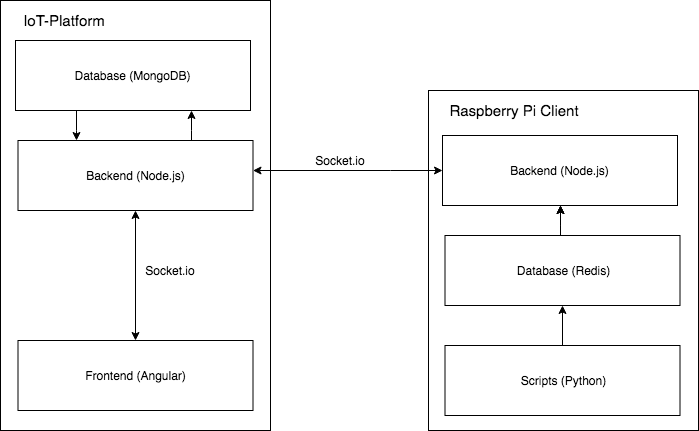

The diagram above was exported from draw.io. Its source (the exported page's mxGraphModel, read from the mxfile embedded in the PNG):
<mxGraphModel dx="946" dy="648" grid="1" gridSize="10" guides="1" tooltips="1" connect="1" arrows="1" fold="1" page="1" pageScale="1" pageWidth="827" pageHeight="1169" math="0" shadow="0">
  <root>
    <mxCell id="0" />
    <mxCell id="1" parent="0" />
    <mxCell id="MlSC2XeYFTvhz4zkcTEQ-1" value="" style="rounded=0;whiteSpace=wrap;html=1;" vertex="1" parent="1">
      <mxGeometry x="20" y="30" width="270" height="430" as="geometry" />
    </mxCell>
    <mxCell id="MlSC2XeYFTvhz4zkcTEQ-6" style="edgeStyle=orthogonalEdgeStyle;rounded=0;orthogonalLoop=1;jettySize=auto;html=1;entryX=0.75;entryY=1;entryDx=0;entryDy=0;" edge="1" parent="1" source="MlSC2XeYFTvhz4zkcTEQ-2" target="MlSC2XeYFTvhz4zkcTEQ-3">
      <mxGeometry relative="1" as="geometry">
        <Array as="points">
          <mxPoint x="211" y="160" />
          <mxPoint x="211" y="160" />
        </Array>
      </mxGeometry>
    </mxCell>
    <mxCell id="MlSC2XeYFTvhz4zkcTEQ-25" style="edgeStyle=orthogonalEdgeStyle;rounded=0;orthogonalLoop=1;jettySize=auto;html=1;startArrow=classic;startFill=1;fontSize=15;entryX=0;entryY=0.5;entryDx=0;entryDy=0;" edge="1" parent="1" source="MlSC2XeYFTvhz4zkcTEQ-2" target="MlSC2XeYFTvhz4zkcTEQ-15">
      <mxGeometry relative="1" as="geometry">
        <mxPoint x="410" y="180" as="targetPoint" />
        <Array as="points">
          <mxPoint x="410" y="200" />
          <mxPoint x="410" y="200" />
        </Array>
      </mxGeometry>
    </mxCell>
    <mxCell id="MlSC2XeYFTvhz4zkcTEQ-2" value="Backend (Node.js)" style="rounded=0;whiteSpace=wrap;html=1;" vertex="1" parent="1">
      <mxGeometry x="37.5" y="170" width="235" height="70" as="geometry" />
    </mxCell>
    <mxCell id="MlSC2XeYFTvhz4zkcTEQ-8" style="edgeStyle=orthogonalEdgeStyle;rounded=0;orthogonalLoop=1;jettySize=auto;html=1;entryX=0.25;entryY=0;entryDx=0;entryDy=0;" edge="1" parent="1" source="MlSC2XeYFTvhz4zkcTEQ-3" target="MlSC2XeYFTvhz4zkcTEQ-2">
      <mxGeometry relative="1" as="geometry">
        <Array as="points">
          <mxPoint x="96" y="160" />
          <mxPoint x="96" y="160" />
        </Array>
      </mxGeometry>
    </mxCell>
    <mxCell id="MlSC2XeYFTvhz4zkcTEQ-3" value="Database (MongoDB)" style="rounded=0;whiteSpace=wrap;html=1;" vertex="1" parent="1">
      <mxGeometry x="35" y="70" width="235" height="70" as="geometry" />
    </mxCell>
    <mxCell id="MlSC2XeYFTvhz4zkcTEQ-9" style="edgeStyle=orthogonalEdgeStyle;rounded=0;orthogonalLoop=1;jettySize=auto;html=1;startArrow=classic;startFill=1;" edge="1" parent="1" source="MlSC2XeYFTvhz4zkcTEQ-4" target="MlSC2XeYFTvhz4zkcTEQ-2">
      <mxGeometry relative="1" as="geometry" />
    </mxCell>
    <mxCell id="MlSC2XeYFTvhz4zkcTEQ-4" value="Frontend (Angular)" style="rounded=0;whiteSpace=wrap;html=1;" vertex="1" parent="1">
      <mxGeometry x="37.5" y="370" width="235" height="70" as="geometry" />
    </mxCell>
    <mxCell id="MlSC2XeYFTvhz4zkcTEQ-10" value="Socket.io" style="text;html=1;strokeColor=none;fillColor=none;align=center;verticalAlign=middle;whiteSpace=wrap;rounded=0;" vertex="1" parent="1">
      <mxGeometry x="170" y="290" width="40" height="20" as="geometry" />
    </mxCell>
    <mxCell id="MlSC2XeYFTvhz4zkcTEQ-11" value="" style="rounded=0;whiteSpace=wrap;html=1;fillColor=none;" vertex="1" parent="1">
      <mxGeometry x="448" y="120" width="270" height="340" as="geometry" />
    </mxCell>
    <mxCell id="MlSC2XeYFTvhz4zkcTEQ-12" style="edgeStyle=orthogonalEdgeStyle;rounded=0;orthogonalLoop=1;jettySize=auto;html=1;" edge="1" parent="1" source="MlSC2XeYFTvhz4zkcTEQ-13">
      <mxGeometry relative="1" as="geometry">
        <Array as="points">
          <mxPoint x="579.5" y="255" />
          <mxPoint x="579.5" y="255" />
        </Array>
        <mxPoint x="579.5" y="235" as="targetPoint" />
      </mxGeometry>
    </mxCell>
    <mxCell id="MlSC2XeYFTvhz4zkcTEQ-13" value="Database (Redis)" style="rounded=0;whiteSpace=wrap;html=1;" vertex="1" parent="1">
      <mxGeometry x="464.5" y="265" width="235" height="70" as="geometry" />
    </mxCell>
    <mxCell id="MlSC2XeYFTvhz4zkcTEQ-15" value="Backend (Node.js)" style="rounded=0;whiteSpace=wrap;html=1;" vertex="1" parent="1">
      <mxGeometry x="462" y="165" width="235" height="70" as="geometry" />
    </mxCell>
    <mxCell id="MlSC2XeYFTvhz4zkcTEQ-16" style="edgeStyle=orthogonalEdgeStyle;rounded=0;orthogonalLoop=1;jettySize=auto;html=1;startArrow=none;startFill=0;" edge="1" parent="1" source="MlSC2XeYFTvhz4zkcTEQ-17" target="MlSC2XeYFTvhz4zkcTEQ-13">
      <mxGeometry relative="1" as="geometry" />
    </mxCell>
    <mxCell id="MlSC2XeYFTvhz4zkcTEQ-17" value="Scripts (Python)" style="rounded=0;whiteSpace=wrap;html=1;" vertex="1" parent="1">
      <mxGeometry x="464.5" y="375" width="235" height="70" as="geometry" />
    </mxCell>
    <mxCell id="MlSC2XeYFTvhz4zkcTEQ-19" value="IoT-Platform" style="text;html=1;strokeColor=none;fillColor=none;align=center;verticalAlign=middle;whiteSpace=wrap;rounded=0;fontSize=15;" vertex="1" parent="1">
      <mxGeometry x="37.5" y="40" width="92" height="20" as="geometry" />
    </mxCell>
    <mxCell id="MlSC2XeYFTvhz4zkcTEQ-21" value="Raspberry Pi Client" style="text;html=1;strokeColor=none;fillColor=none;align=center;verticalAlign=middle;whiteSpace=wrap;rounded=0;fontSize=15;" vertex="1" parent="1">
      <mxGeometry x="464.5" y="130" width="138" height="20" as="geometry" />
    </mxCell>
    <mxCell id="MlSC2XeYFTvhz4zkcTEQ-22" style="edgeStyle=orthogonalEdgeStyle;rounded=0;orthogonalLoop=1;jettySize=auto;html=1;exitX=0.5;exitY=1;exitDx=0;exitDy=0;startArrow=classic;startFill=1;fontSize=15;" edge="1" parent="1" source="MlSC2XeYFTvhz4zkcTEQ-15" target="MlSC2XeYFTvhz4zkcTEQ-15">
      <mxGeometry relative="1" as="geometry" />
    </mxCell>
    <mxCell id="MlSC2XeYFTvhz4zkcTEQ-26" value="Socket.io" style="text;html=1;strokeColor=none;fillColor=none;align=center;verticalAlign=middle;whiteSpace=wrap;rounded=0;" vertex="1" parent="1">
      <mxGeometry x="340" y="180" width="40" height="20" as="geometry" />
    </mxCell>
  </root>
</mxGraphModel>